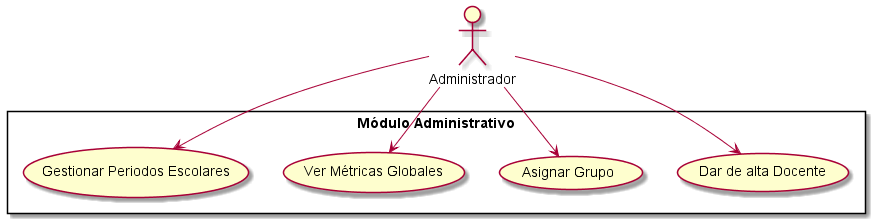

The diagram above was rendered by PlantUML. Its source (embedded in the PNG):
@startuml
actor Administrador
rectangle "Módulo Administrativo" {
  usecase "Dar de alta Docente" as UC1
  usecase "Asignar Grupo" as UC2
  usecase "Ver Métricas Globales" as UC3
  usecase "Gestionar Periodos Escolares" as UC4
}
Administrador --> UC1
Administrador --> UC2
Administrador --> UC3
Administrador --> UC4
@enduml